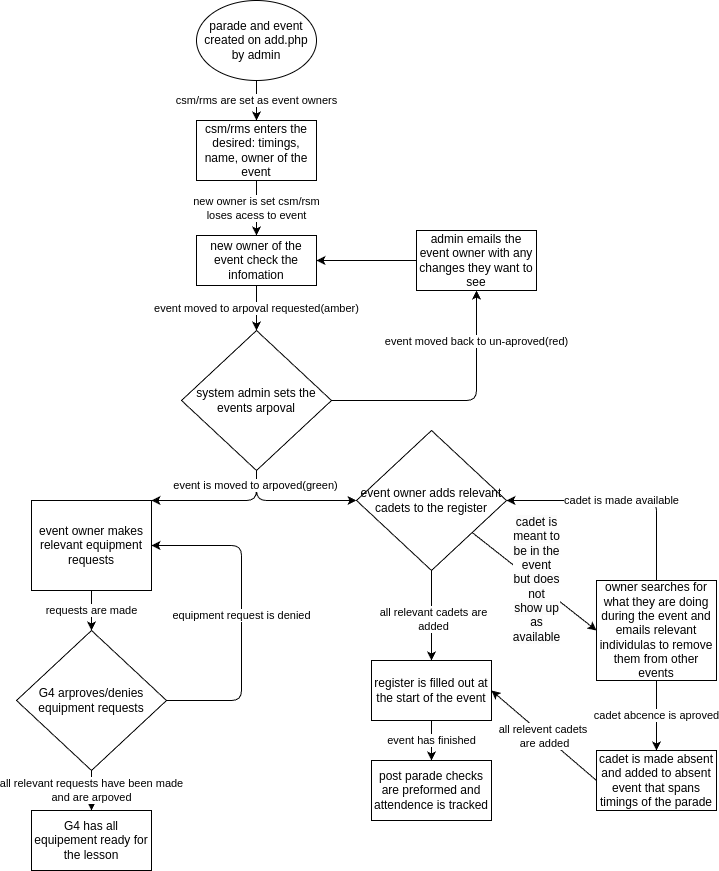

The diagram above was exported from draw.io. Its source (the exported page's mxGraphModel, read from the mxfile embedded in the PNG):
<mxGraphModel dx="1012" dy="764" grid="1" gridSize="10" guides="1" tooltips="1" connect="1" arrows="1" fold="1" page="1" pageScale="1" pageWidth="850" pageHeight="1100" math="0" shadow="0">
  <root>
    <mxCell id="0" />
    <mxCell id="1" parent="0" />
    <mxCell id="13" value="csm/rms are set as event owners" style="edgeStyle=none;html=1;" parent="1" source="2" target="3" edge="1">
      <mxGeometry relative="1" as="geometry" />
    </mxCell>
    <mxCell id="2" value="parade and event created on add.php by admin" style="ellipse;whiteSpace=wrap;html=1;" parent="1" vertex="1">
      <mxGeometry x="220" y="40" width="120" height="80" as="geometry" />
    </mxCell>
    <mxCell id="12" value="&lt;font style=&quot;color: rgb(0, 0, 0);&quot;&gt;new owner is set csm/rsm&lt;/font&gt;&lt;div&gt;&lt;font style=&quot;color: rgb(0, 0, 0);&quot;&gt;loses acess to event&lt;/font&gt;&lt;/div&gt;" style="edgeStyle=none;html=1;" parent="1" source="3" target="4" edge="1">
      <mxGeometry relative="1" as="geometry" />
    </mxCell>
    <mxCell id="3" value="csm/rms enters the desired: timings, name, owner of the event" style="rounded=0;whiteSpace=wrap;html=1;" parent="1" vertex="1">
      <mxGeometry x="220" y="160" width="120" height="60" as="geometry" />
    </mxCell>
    <mxCell id="11" value="event moved to arpoval requested(amber)" style="edgeStyle=none;html=1;exitX=0.5;exitY=1;exitDx=0;exitDy=0;" parent="1" source="4" target="7" edge="1">
      <mxGeometry relative="1" as="geometry" />
    </mxCell>
    <mxCell id="4" value="new owner of the event check the infomation" style="rounded=0;whiteSpace=wrap;html=1;" parent="1" vertex="1">
      <mxGeometry x="220" y="275" width="120" height="50" as="geometry" />
    </mxCell>
    <mxCell id="9" value="" style="edgeStyle=none;html=1;entryX=0.5;entryY=1;entryDx=0;entryDy=0;exitX=1;exitY=0.5;exitDx=0;exitDy=0;" parent="1" source="7" target="8" edge="1">
      <mxGeometry x="0.0039" relative="1" as="geometry">
        <mxPoint x="500" y="440" as="targetPoint" />
        <Array as="points">
          <mxPoint x="500" y="440" />
        </Array>
        <mxPoint as="offset" />
      </mxGeometry>
    </mxCell>
    <mxCell id="23" value="&lt;span&gt;&lt;font style=&quot;color: light-dark(rgb(0, 0, 0), rgb(255, 255, 255));&quot;&gt;event moved back to un-aproved(red)&lt;/font&gt;&lt;/span&gt;" style="edgeLabel;html=1;align=center;verticalAlign=middle;resizable=0;points=[];" parent="9" vertex="1" connectable="0">
      <mxGeometry x="0.6078" y="1" relative="1" as="geometry">
        <mxPoint as="offset" />
      </mxGeometry>
    </mxCell>
    <mxCell id="29" style="edgeStyle=none;html=1;entryX=1;entryY=0;entryDx=0;entryDy=0;exitX=0.5;exitY=1;exitDx=0;exitDy=0;" parent="1" source="7" target="14" edge="1">
      <mxGeometry relative="1" as="geometry">
        <Array as="points">
          <mxPoint x="280" y="540" />
        </Array>
      </mxGeometry>
    </mxCell>
    <mxCell id="30" style="edgeStyle=none;html=1;entryX=0;entryY=0;entryDx=0;entryDy=0;exitX=0.5;exitY=1;exitDx=0;exitDy=0;" parent="1" source="7" edge="1">
      <mxGeometry relative="1" as="geometry">
        <mxPoint x="380" y="540" as="targetPoint" />
        <Array as="points">
          <mxPoint x="280" y="540" />
        </Array>
      </mxGeometry>
    </mxCell>
    <mxCell id="31" value="&lt;span style=&quot;&quot;&gt;&lt;font style=&quot;color: rgb(0, 0, 0);&quot;&gt;event is moved to arpoved(green)&lt;/font&gt;&lt;/span&gt;" style="edgeLabel;html=1;align=center;verticalAlign=middle;resizable=0;points=[];fontColor=default;" parent="30" vertex="1" connectable="0">
      <mxGeometry x="-0.7846" y="-2" relative="1" as="geometry">
        <mxPoint as="offset" />
      </mxGeometry>
    </mxCell>
    <mxCell id="7" value="system admin sets the events arpoval" style="rhombus;whiteSpace=wrap;html=1;" parent="1" vertex="1">
      <mxGeometry x="205" y="370" width="150" height="140" as="geometry" />
    </mxCell>
    <mxCell id="10" style="edgeStyle=none;html=1;" parent="1" source="8" target="4" edge="1">
      <mxGeometry relative="1" as="geometry" />
    </mxCell>
    <mxCell id="8" value="admin emails the event owner with any changes they want to see" style="rounded=0;whiteSpace=wrap;html=1;" parent="1" vertex="1">
      <mxGeometry x="440" y="270" width="120" height="60" as="geometry" />
    </mxCell>
    <mxCell id="21" value="requests are made" style="edgeStyle=none;html=1;entryX=0.5;entryY=0;entryDx=0;entryDy=0;" parent="1" source="14" target="20" edge="1">
      <mxGeometry relative="1" as="geometry" />
    </mxCell>
    <mxCell id="14" value="event owner makes relevant equipment requests" style="rounded=0;whiteSpace=wrap;html=1;" parent="1" vertex="1">
      <mxGeometry x="55" y="540" width="120" height="90" as="geometry" />
    </mxCell>
    <mxCell id="22" value="equipment request is denied" style="edgeStyle=none;html=1;entryX=1;entryY=0.5;entryDx=0;entryDy=0;exitX=1;exitY=0.5;exitDx=0;exitDy=0;" parent="1" source="20" target="14" edge="1">
      <mxGeometry relative="1" as="geometry">
        <Array as="points">
          <mxPoint x="265" y="740" />
          <mxPoint x="265" y="585" />
        </Array>
      </mxGeometry>
    </mxCell>
    <mxCell id="32" value="&lt;font style=&quot;color: rgb(0, 0, 0);&quot;&gt;all relevant requests have been made&lt;/font&gt;&lt;div&gt;&lt;font style=&quot;color: rgb(0, 0, 0);&quot;&gt;and are arpoved&lt;/font&gt;&lt;/div&gt;" style="edgeStyle=none;html=1;" parent="1" source="20" edge="1">
      <mxGeometry relative="1" as="geometry">
        <mxPoint x="115" y="850" as="targetPoint" />
        <mxPoint as="offset" />
      </mxGeometry>
    </mxCell>
    <mxCell id="20" value="&lt;span&gt;&lt;font style=&quot;color: light-dark(rgb(0, 0, 0), rgb(255, 255, 255));&quot;&gt;G4 arproves/denies equipment requests&lt;/font&gt;&lt;/span&gt;" style="rhombus;whiteSpace=wrap;html=1;" parent="1" vertex="1">
      <mxGeometry x="40" y="670" width="150" height="140" as="geometry" />
    </mxCell>
    <mxCell id="33" value="G4 has all equipement ready for the lesson" style="rounded=0;whiteSpace=wrap;html=1;" parent="1" vertex="1">
      <mxGeometry x="55" y="850" width="120" height="60" as="geometry" />
    </mxCell>
    <mxCell id="44" value="&lt;span style=&quot;color: rgb(0, 0, 0); font-family: Helvetica; font-size: 12px; font-style: normal; font-variant-ligatures: normal; font-variant-caps: normal; font-weight: 400; letter-spacing: normal; orphans: 2; text-align: center; text-indent: 0px; text-transform: none; widows: 2; word-spacing: 0px; -webkit-text-stroke-width: 0px; white-space: normal; background-color: rgb(251, 251, 251); text-decoration-thickness: initial; text-decoration-style: initial; text-decoration-color: initial; display: inline !important; float: none;&quot;&gt;cadet is meant to be in the event but does not show up as available&lt;/span&gt;" style="edgeStyle=none;html=1;entryX=0;entryY=0.5;entryDx=0;entryDy=0;" parent="1" source="35" target="42" edge="1">
      <mxGeometry x="0.0049" y="3" relative="1" as="geometry">
        <mxPoint as="offset" />
      </mxGeometry>
    </mxCell>
    <mxCell id="46" style="edgeStyle=none;html=1;exitX=0.5;exitY=1;exitDx=0;exitDy=0;entryX=0.5;entryY=0;entryDx=0;entryDy=0;" edge="1" parent="1" source="35" target="47">
      <mxGeometry relative="1" as="geometry">
        <mxPoint x="430" y="720" as="targetPoint" />
        <mxPoint x="432.9961832061067" y="618.1297709923665" as="sourcePoint" />
      </mxGeometry>
    </mxCell>
    <mxCell id="48" value="&lt;font style=&quot;color: rgb(0, 0, 0);&quot;&gt;all relevant cadets are&lt;/font&gt;&lt;div&gt;&lt;font style=&quot;color: rgb(0, 0, 0);&quot;&gt;added&lt;/font&gt;&lt;/div&gt;" style="edgeLabel;html=1;align=center;verticalAlign=middle;resizable=0;points=[];" vertex="1" connectable="0" parent="46">
      <mxGeometry x="0.0615" y="1" relative="1" as="geometry">
        <mxPoint as="offset" />
      </mxGeometry>
    </mxCell>
    <mxCell id="35" value="&lt;span&gt;&lt;font style=&quot;color: light-dark(rgb(0, 0, 0), rgb(255, 255, 255));&quot;&gt;event owner adds relevant cadets to the register&lt;/font&gt;&lt;/span&gt;" style="rhombus;whiteSpace=wrap;html=1;" parent="1" vertex="1">
      <mxGeometry x="380" y="470" width="150" height="140" as="geometry" />
    </mxCell>
    <mxCell id="45" value="cadet is made available" style="edgeStyle=none;html=1;entryX=1;entryY=0.5;entryDx=0;entryDy=0;" edge="1" parent="1" source="42" target="35">
      <mxGeometry relative="1" as="geometry">
        <Array as="points">
          <mxPoint x="680" y="540" />
        </Array>
      </mxGeometry>
    </mxCell>
    <mxCell id="52" value="cadet abcence is aproved" style="edgeStyle=none;html=1;" edge="1" parent="1" source="42" target="51">
      <mxGeometry relative="1" as="geometry" />
    </mxCell>
    <mxCell id="42" value="owner searches for what they are doing during the event and emails relevant individulas to remove them from other events" style="rounded=0;whiteSpace=wrap;html=1;" parent="1" vertex="1">
      <mxGeometry x="620" y="620" width="120" height="100" as="geometry" />
    </mxCell>
    <mxCell id="50" value="event has finished" style="edgeStyle=none;html=1;" edge="1" parent="1" source="47" target="49">
      <mxGeometry relative="1" as="geometry" />
    </mxCell>
    <mxCell id="47" value="register is filled out at the start of the event" style="rounded=0;whiteSpace=wrap;html=1;" vertex="1" parent="1">
      <mxGeometry x="395" y="700" width="120" height="60" as="geometry" />
    </mxCell>
    <mxCell id="49" value="post parade checks are preformed and attendence is tracked" style="rounded=0;whiteSpace=wrap;html=1;" vertex="1" parent="1">
      <mxGeometry x="395" y="800" width="120" height="60" as="geometry" />
    </mxCell>
    <mxCell id="54" value="&lt;font style=&quot;color: rgb(0, 0, 0);&quot;&gt;all relevent cadets&amp;nbsp;&lt;/font&gt;&lt;div&gt;&lt;font style=&quot;color: rgb(0, 0, 0);&quot;&gt;are added&lt;/font&gt;&lt;/div&gt;" style="edgeStyle=none;html=1;entryX=1;entryY=0.5;entryDx=0;entryDy=0;exitX=0;exitY=0.5;exitDx=0;exitDy=0;" edge="1" parent="1" source="51" target="47">
      <mxGeometry x="-0.0103" relative="1" as="geometry">
        <mxPoint as="offset" />
      </mxGeometry>
    </mxCell>
    <mxCell id="51" value="cadet is made absent and added to absent event that spans timings of the parade" style="rounded=0;whiteSpace=wrap;html=1;" vertex="1" parent="1">
      <mxGeometry x="620" y="790" width="120" height="60" as="geometry" />
    </mxCell>
  </root>
</mxGraphModel>